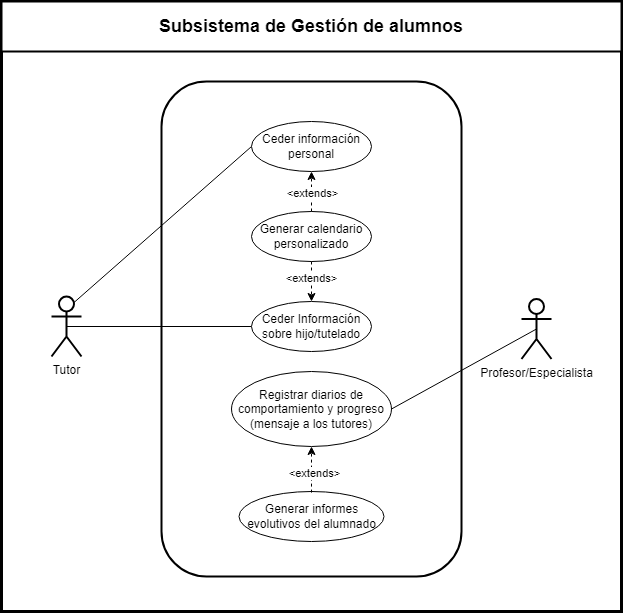

The diagram above was exported from draw.io. Its source (the exported page's mxGraphModel, read from the mxfile embedded in the PNG):
<mxGraphModel dx="772" dy="676" grid="1" gridSize="10" guides="1" tooltips="1" connect="1" arrows="1" fold="1" page="1" pageScale="1" pageWidth="827" pageHeight="1169" math="0" shadow="0">
  <root>
    <mxCell id="0" />
    <mxCell id="1" parent="0" />
    <mxCell id="WoPlJGtOSygwIDA2EeOi-1" value="" style="rounded=0;whiteSpace=wrap;html=1;strokeWidth=3;" parent="1" vertex="1">
      <mxGeometry x="120" y="70" width="620" height="610" as="geometry" />
    </mxCell>
    <mxCell id="WoPlJGtOSygwIDA2EeOi-2" value="" style="rounded=0;whiteSpace=wrap;html=1;strokeWidth=2;" parent="1" vertex="1">
      <mxGeometry x="120" y="70" width="620" height="50" as="geometry" />
    </mxCell>
    <mxCell id="WoPlJGtOSygwIDA2EeOi-3" value="&lt;font style=&quot;font-size: 18px;&quot;&gt;&lt;b&gt;Subsistema de Gestión de alumnos&lt;/b&gt;&lt;/font&gt;" style="text;html=1;align=center;verticalAlign=middle;whiteSpace=wrap;rounded=0;" parent="1" vertex="1">
      <mxGeometry x="271.25" y="77.5" width="317.5" height="35" as="geometry" />
    </mxCell>
    <mxCell id="WoPlJGtOSygwIDA2EeOi-4" value="Tutor" style="shape=umlActor;verticalLabelPosition=bottom;verticalAlign=top;html=1;outlineConnect=0;strokeWidth=2;" parent="1" vertex="1">
      <mxGeometry x="170" y="365" width="30" height="60" as="geometry" />
    </mxCell>
    <mxCell id="WoPlJGtOSygwIDA2EeOi-5" value="" style="rounded=1;whiteSpace=wrap;html=1;strokeWidth=2;" parent="1" vertex="1">
      <mxGeometry x="280" y="150" width="300" height="495" as="geometry" />
    </mxCell>
    <mxCell id="WoPlJGtOSygwIDA2EeOi-7" value="" style="endArrow=none;html=1;rounded=0;entryX=0;entryY=0.5;entryDx=0;entryDy=0;exitX=0.5;exitY=0.5;exitDx=0;exitDy=0;exitPerimeter=0;endFill=0;" parent="1" source="WoPlJGtOSygwIDA2EeOi-4" target="WRO2dYuTzeYImoVe65ji-3" edge="1">
      <mxGeometry width="50" height="50" relative="1" as="geometry">
        <mxPoint x="190" y="250" as="sourcePoint" />
        <mxPoint x="345" y="335" as="targetPoint" />
      </mxGeometry>
    </mxCell>
    <mxCell id="WoPlJGtOSygwIDA2EeOi-12" value="Profesor/Especialista" style="shape=umlActor;verticalLabelPosition=bottom;verticalAlign=top;html=1;outlineConnect=0;strokeWidth=2;" parent="1" vertex="1">
      <mxGeometry x="640" y="367.5" width="30" height="60" as="geometry" />
    </mxCell>
    <mxCell id="WoPlJGtOSygwIDA2EeOi-14" value="" style="endArrow=none;html=1;rounded=0;exitX=0.5;exitY=0.5;exitDx=0;exitDy=0;exitPerimeter=0;entryX=1;entryY=0.5;entryDx=0;entryDy=0;endFill=0;" parent="1" source="WoPlJGtOSygwIDA2EeOi-12" target="WRO2dYuTzeYImoVe65ji-4" edge="1">
      <mxGeometry width="50" height="50" relative="1" as="geometry">
        <mxPoint x="193" y="276" as="sourcePoint" />
        <mxPoint x="443.29999999999995" y="422.67999999999995" as="targetPoint" />
      </mxGeometry>
    </mxCell>
    <mxCell id="WoPlJGtOSygwIDA2EeOi-20" value="" style="endArrow=none;html=1;rounded=0;entryX=0;entryY=0.5;entryDx=0;entryDy=0;exitX=0.75;exitY=0.1;exitDx=0;exitDy=0;exitPerimeter=0;endFill=0;" parent="1" source="WoPlJGtOSygwIDA2EeOi-4" target="WRO2dYuTzeYImoVe65ji-1" edge="1">
      <mxGeometry width="50" height="50" relative="1" as="geometry">
        <mxPoint x="185" y="300" as="sourcePoint" />
        <mxPoint x="345" y="190" as="targetPoint" />
      </mxGeometry>
    </mxCell>
    <mxCell id="WRO2dYuTzeYImoVe65ji-1" value="Ceder información personal" style="ellipse;whiteSpace=wrap;html=1;" parent="1" vertex="1">
      <mxGeometry x="370" y="190" width="120" height="50" as="geometry" />
    </mxCell>
    <mxCell id="WRO2dYuTzeYImoVe65ji-2" value="Generar calendario personalizado" style="ellipse;whiteSpace=wrap;html=1;" parent="1" vertex="1">
      <mxGeometry x="370" y="280" width="120" height="50" as="geometry" />
    </mxCell>
    <mxCell id="WRO2dYuTzeYImoVe65ji-3" value="Ceder Información sobre hijo/tutelado" style="ellipse;whiteSpace=wrap;html=1;" parent="1" vertex="1">
      <mxGeometry x="370" y="370" width="120" height="50" as="geometry" />
    </mxCell>
    <mxCell id="WRO2dYuTzeYImoVe65ji-4" value="Registrar diarios de comportamiento y progreso (mensaje a los tutores)" style="ellipse;whiteSpace=wrap;html=1;" parent="1" vertex="1">
      <mxGeometry x="350" y="440" width="160" height="75" as="geometry" />
    </mxCell>
    <mxCell id="WRO2dYuTzeYImoVe65ji-6" value="Generar informes evolutivos del alumnado" style="ellipse;whiteSpace=wrap;html=1;" parent="1" vertex="1">
      <mxGeometry x="357.5" y="560" width="145" height="50" as="geometry" />
    </mxCell>
    <mxCell id="WRO2dYuTzeYImoVe65ji-7" value="" style="endArrow=classic;html=1;rounded=0;entryX=0.5;entryY=1;entryDx=0;entryDy=0;dashed=1;" parent="1" target="WRO2dYuTzeYImoVe65ji-4" edge="1">
      <mxGeometry width="50" height="50" relative="1" as="geometry">
        <mxPoint x="430" y="561.1034314385776" as="sourcePoint" />
        <mxPoint x="485" y="418" as="targetPoint" />
      </mxGeometry>
    </mxCell>
    <mxCell id="WRO2dYuTzeYImoVe65ji-13" value="&amp;lt;extends&amp;gt;" style="edgeLabel;html=1;align=center;verticalAlign=middle;resizable=0;points=[];" parent="WRO2dYuTzeYImoVe65ji-7" vertex="1" connectable="0">
      <mxGeometry x="-0.1231" y="-2" relative="1" as="geometry">
        <mxPoint as="offset" />
      </mxGeometry>
    </mxCell>
    <mxCell id="WRO2dYuTzeYImoVe65ji-8" value="" style="endArrow=classic;html=1;rounded=0;exitX=0.5;exitY=1;exitDx=0;exitDy=0;entryX=0.5;entryY=0;entryDx=0;entryDy=0;dashed=1;" parent="1" source="WRO2dYuTzeYImoVe65ji-2" target="WRO2dYuTzeYImoVe65ji-3" edge="1">
      <mxGeometry width="50" height="50" relative="1" as="geometry">
        <mxPoint x="405" y="250" as="sourcePoint" />
        <mxPoint x="405" y="220" as="targetPoint" />
      </mxGeometry>
    </mxCell>
    <mxCell id="WRO2dYuTzeYImoVe65ji-12" value="&amp;lt;extends&amp;gt;" style="edgeLabel;html=1;align=center;verticalAlign=middle;resizable=0;points=[];" parent="WRO2dYuTzeYImoVe65ji-8" vertex="1" connectable="0">
      <mxGeometry x="-0.1685" y="-1" relative="1" as="geometry">
        <mxPoint as="offset" />
      </mxGeometry>
    </mxCell>
    <mxCell id="WRO2dYuTzeYImoVe65ji-9" value="" style="endArrow=classic;html=1;rounded=0;exitX=0.5;exitY=0;exitDx=0;exitDy=0;entryX=0.5;entryY=1;entryDx=0;entryDy=0;dashed=1;" parent="1" source="WRO2dYuTzeYImoVe65ji-2" target="WRO2dYuTzeYImoVe65ji-1" edge="1">
      <mxGeometry width="50" height="50" relative="1" as="geometry">
        <mxPoint x="395" y="240" as="sourcePoint" />
        <mxPoint x="440" y="240" as="targetPoint" />
      </mxGeometry>
    </mxCell>
    <mxCell id="WRO2dYuTzeYImoVe65ji-11" value="&amp;lt;extends&amp;gt;" style="edgeLabel;html=1;align=center;verticalAlign=middle;resizable=0;points=[];" parent="WRO2dYuTzeYImoVe65ji-9" vertex="1" connectable="0">
      <mxGeometry x="-0.0591" relative="1" as="geometry">
        <mxPoint as="offset" />
      </mxGeometry>
    </mxCell>
  </root>
</mxGraphModel>